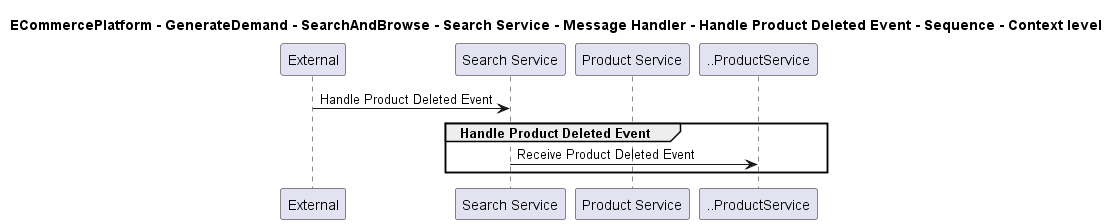

The diagram above was rendered by PlantUML. Its source (embedded in the PNG):
@startuml

title ECommercePlatform - GenerateDemand - SearchAndBrowse - Search Service - Message Handler - Handle Product Deleted Event - Sequence - Context level

participant "External" as C4InterFlow.SoftwareSystems.ExternalSystem
participant "Search Service" as ECommercePlatform.GenerateDemand.SearchAndBrowse.SoftwareSystems.SearchService
participant "Product Service" as ECommercePlatform.CreateProduct.ProductInformationManagement.SoftwareSystems.ProductService

C4InterFlow.SoftwareSystems.ExternalSystem -> ECommercePlatform.GenerateDemand.SearchAndBrowse.SoftwareSystems.SearchService : Handle Product Deleted Event
group Handle Product Deleted Event
ECommercePlatform.GenerateDemand.SearchAndBrowse.SoftwareSystems.SearchService -> ..ProductService : Receive Product Deleted Event
end


@enduml